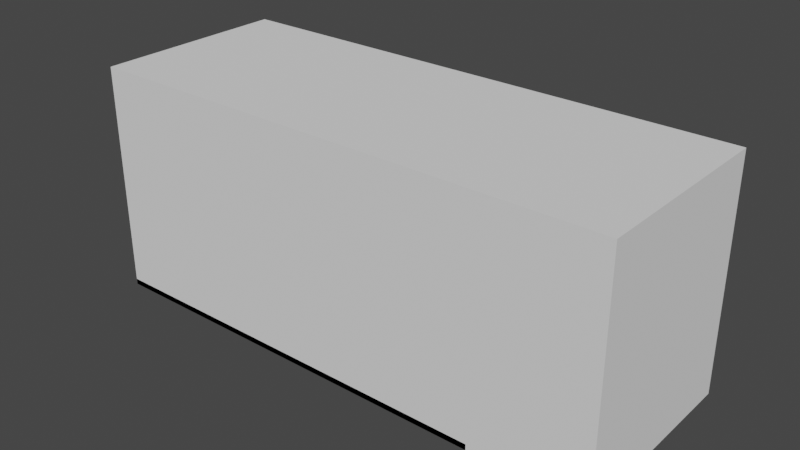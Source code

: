# Source: fw37vox460dom.blend  (saved by Blender 3.3.6; exported with 4.5.12 LTS)
import bpy
from mathutils import Matrix  # noqa: F401  (used for matrix-valued properties, if any)

bpy.ops.wm.read_factory_settings(use_empty=True)
scene = bpy.context.scene
scene.name = 'fw37vox_460dom'

# ---- collections
col_domain = bpy.data.collections.new('Domain'); scene.collection.children.link(col_domain)
col_objects = bpy.data.collections.new('Objects'); scene.collection.children.link(col_objects)
col_output = bpy.data.collections.new('Output'); scene.collection.children.link(col_output)

# ---- world
world_world = bpy.data.worlds.new('World'); scene.world = world_world
world_world.use_nodes = True; world_world.node_tree.nodes.clear()
_N = world_world.node_tree.nodes; _L = world_world.node_tree.links
n0 = _N.new('ShaderNodeOutputWorld'); n0.name = 'World Output'; n0.location = (300, 300)
n1 = _N.new('ShaderNodeBackground'); n1.name = 'Background'; n1.location = (10, 300)
n1.inputs[0].default_value = (0.05088, 0.05088, 0.05088, 1.0)
_L.new(n1.outputs[0], n0.inputs[0])
n0.is_active_output = True
world_world.color = (0.05088, 0.05088, 0.05088)
world_world.use_sun_shadow = False
world_world.sun_shadow_jitter_overblur = 0.0

# ---- meshes
me_cube_003 = bpy.data.meshes.new('Cube.003')
me_cube_003.from_pydata([(-1.0, -1.0, -1.0), (-1.0, -1.0, 1.0), (-1.0, 1.0, -1.0), (-1.0, 1.0, 1.0), (1.0, -1.0, -1.0), (1.0, -1.0, 1.0), (1.0, 1.0, -1.0), (1.0, 1.0, 1.0)], [], [(0, 1, 3, 2), (2, 3, 7, 6), (6, 7, 5, 4), (4, 5, 1, 0), (2, 6, 4, 0), (7, 3, 1, 5)])
_uv = me_cube_003.uv_layers.new(name='UVMap')
_uv.uv.foreach_set('vector', [0.375, 0.0, 0.625, 0.0, 0.625, 0.25, 0.375, 0.25, 0.375, 0.25, 0.625, 0.25, 0.625, 0.5, 0.375, 0.5, 0.375, 0.5, 0.625, 0.5, 0.625, 0.75, 0.375, 0.75, 0.375, 0.75, 0.625, 0.75, 0.625, 1.0, 0.375, 1.0, 0.125, 0.5, 0.375, 0.5, 0.375, 0.75, 0.125, 0.75, 0.625, 0.5, 0.875, 0.5, 0.875, 0.75, 0.625, 0.75])
me_cube_003.update()
me_cube_001 = bpy.data.meshes.new('Cube.001')
me_cube_001.from_pydata([(-1.0, -1.0, -1.0), (-1.0, -1.0, 1.0), (-1.0, 1.0, -1.0), (-1.0, 1.0, 1.0), (1.0, -1.0, -1.0), (1.0, -1.0, 1.0), (1.0, 1.0, -1.0), (1.0, 1.0, 1.0)], [], [(0, 1, 3, 2), (2, 3, 7, 6), (6, 7, 5, 4), (4, 5, 1, 0), (2, 6, 4, 0), (7, 3, 1, 5)])
_uv = me_cube_001.uv_layers.new(name='UVMap')
_uv.uv.foreach_set('vector', [0.375, 0.0, 0.625, 0.0, 0.625, 0.25, 0.375, 0.25, 0.375, 0.25, 0.625, 0.25, 0.625, 0.5, 0.375, 0.5, 0.375, 0.5, 0.625, 0.5, 0.625, 0.75, 0.375, 0.75, 0.375, 0.75, 0.625, 0.75, 0.625, 1.0, 0.375, 1.0, 0.125, 0.5, 0.375, 0.5, 0.375, 0.75, 0.125, 0.75, 0.625, 0.5, 0.875, 0.5, 0.875, 0.75, 0.625, 0.75])
me_cube_001.update()
me_cube_002 = bpy.data.meshes.new('Cube.002')
me_cube_002.from_pydata([(-1.0, -1.0, -1.0), (-1.0, -1.0, 1.0), (-1.0, 1.0, -1.0), (-1.0, 1.0, 1.0), (1.0, -1.0, -1.0), (1.0, -1.0, 1.0), (1.0, 1.0, -1.0), (1.0, 1.0, 1.0)], [], [(0, 1, 3, 2), (2, 3, 7, 6), (6, 7, 5, 4), (4, 5, 1, 0), (2, 6, 4, 0), (7, 3, 1, 5)])
_uv = me_cube_002.uv_layers.new(name='UVMap')
_uv.uv.foreach_set('vector', [0.375, 0.0, 0.625, 0.0, 0.625, 0.25, 0.375, 0.25, 0.375, 0.25, 0.625, 0.25, 0.625, 0.5, 0.375, 0.5, 0.375, 0.5, 0.625, 0.5, 0.625, 0.75, 0.375, 0.75, 0.375, 0.75, 0.625, 0.75, 0.625, 1.0, 0.375, 1.0, 0.125, 0.5, 0.375, 0.5, 0.375, 0.75, 0.125, 0.75, 0.625, 0.5, 0.875, 0.5, 0.875, 0.75, 0.625, 0.75])
me_cube_002.update()

# ---- objects
ob_domain = bpy.data.objects.new('Domain', me_cube_003)
ob_sand_bed = bpy.data.objects.new('sand_bed', me_cube_001)
ob_line_burner = bpy.data.objects.new('line_burner', me_cube_002)

# ---- transforms, parenting, visibility, modifiers, constraints
ob_domain.location = (2.3, 0.0, 1.0)
ob_domain.scale = (2.3, 0.85, 1.0)
ob_domain.display_type = 'WIRE'
ob_domain.show_name = True
ob_sand_bed.location = (1.8, 0.0, 0.025)
ob_sand_bed.scale = (1.8, 0.85, 0.025)
ob_line_burner.location = (1.8, 0.0, 0.075)
ob_line_burner.rotation_euler = (0.0, 0.0, 0.3491)
ob_line_burner.scale = (1.0, 0.025, 0.025)

# ---- collection membership
col_domain.objects.link(ob_domain)
col_objects.objects.link(ob_sand_bed)
col_objects.objects.link(ob_line_burner)
def _layer_coll(name, lc=None):
    lc = lc or bpy.context.view_layer.layer_collection
    for c in lc.children:
        if c.name == name: return c
        r = _layer_coll(name, c)
        if r: return r
_layer_coll('Output').exclude = True

# ---- scene / render settings (as saved in the file)
scene.frame_start = 1; scene.frame_end = 250; scene.frame_set(1)
scene.render.engine = 'BLENDER_WORKBENCH'
scene.cycles.use_denoising = False
scene.cycles.samples = 128
scene.cycles.sampling_pattern = 'TABULATED_SOBOL'
scene.cycles.use_adaptive_sampling = False
scene.cycles.use_light_tree = False
scene.view_settings.view_transform = 'Filmic'
bpy.context.view_layer.update()

# ---- added for rendering (the .blend has no active camera and no usable light): camera, sun
cam_auto = bpy.data.cameras.new('AutoCamera')
cam_auto.lens = 50.0
cam_auto.sensor_width = 36.0
cam_auto.clip_end = 1000.0
ob_auto_camera = bpy.data.objects.new('AutoCamera', cam_auto)
scene.collection.objects.link(ob_auto_camera)
ob_auto_camera.location = (7.2002, -5.88024, 4.92016)
ob_auto_camera.rotation_euler = (1.09748, -7.21219e-08, 0.694738)
scene.camera = ob_auto_camera
light_auto_sun = bpy.data.lights.new('AutoSun', 'SUN')
light_auto_sun.energy = 3.0
light_auto_sun.angle = 0.0523599
ob_auto_sun = bpy.data.objects.new('AutoSun', light_auto_sun)
scene.collection.objects.link(ob_auto_sun)
ob_auto_sun.rotation_euler = (0.872665, 0.174533, 0.523599)
bpy.context.view_layer.update()
